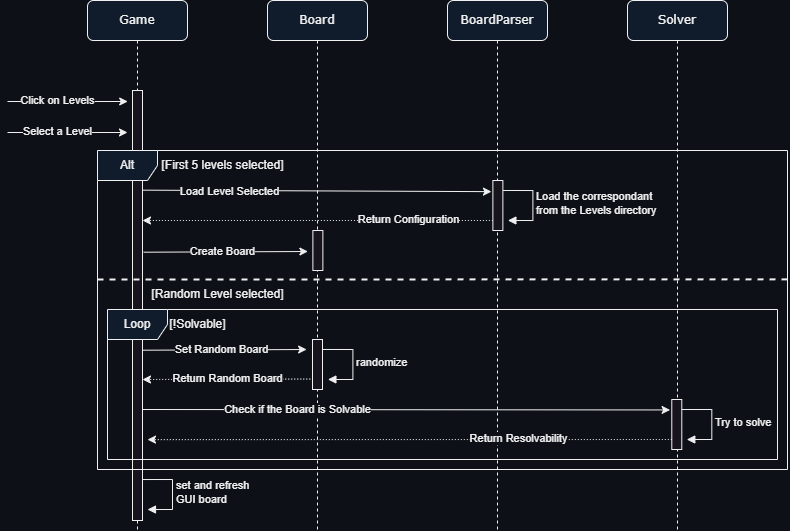

The diagram above was exported from draw.io. Its source (the exported page's mxGraphModel, read from the mxfile embedded in the PNG):
<mxGraphModel dx="1185" dy="605" grid="1" gridSize="10" guides="1" tooltips="1" connect="1" arrows="1" fold="1" page="1" pageScale="1" pageWidth="1100" pageHeight="850" background="#0d1117" math="0" shadow="0">
  <root>
    <mxCell id="0" />
    <mxCell id="1" parent="0" />
    <mxCell id="CefjqbD8-E2XmsRpK177-1" value="Game" style="shape=umlLifeline;perimeter=lifelinePerimeter;whiteSpace=wrap;html=1;container=1;collapsible=0;recursiveResize=0;outlineConnect=0;rounded=1;shadow=0;comic=0;labelBackgroundColor=none;strokeWidth=1;fontFamily=Verdana;fontSize=12;align=center;fillColor=#101c2c;" vertex="1" parent="1">
      <mxGeometry x="270" y="70" width="100" height="530" as="geometry" />
    </mxCell>
    <mxCell id="CefjqbD8-E2XmsRpK177-2" value="" style="html=1;points=[];perimeter=orthogonalPerimeter;rounded=0;shadow=0;comic=0;labelBackgroundColor=#0d1117;strokeWidth=1;fontFamily=Verdana;fontSize=12;align=center;" vertex="1" parent="CefjqbD8-E2XmsRpK177-1">
      <mxGeometry x="45" y="90" width="10" height="430" as="geometry" />
    </mxCell>
    <mxCell id="CefjqbD8-E2XmsRpK177-4" value="" style="endArrow=classic;html=1;rounded=0;labelBackgroundColor=#0d1117;" edge="1" parent="CefjqbD8-E2XmsRpK177-1">
      <mxGeometry width="50" height="50" relative="1" as="geometry">
        <mxPoint x="-80" y="132" as="sourcePoint" />
        <mxPoint x="40" y="132" as="targetPoint" />
      </mxGeometry>
    </mxCell>
    <mxCell id="CefjqbD8-E2XmsRpK177-5" value="Select a Level" style="edgeLabel;html=1;align=center;verticalAlign=middle;resizable=0;points=[];labelBackgroundColor=#0d1117;" connectable="0" vertex="1" parent="CefjqbD8-E2XmsRpK177-4">
      <mxGeometry x="-0.3225" y="1" relative="1" as="geometry">
        <mxPoint x="9" as="offset" />
      </mxGeometry>
    </mxCell>
    <mxCell id="CefjqbD8-E2XmsRpK177-6" value="set and refresh&lt;br style=&quot;text-align: center;&quot;&gt;&lt;span style=&quot;text-align: center;&quot;&gt;GUI board&lt;/span&gt;" style="html=1;align=left;spacingLeft=2;endArrow=block;rounded=0;edgeStyle=orthogonalEdgeStyle;curved=0;rounded=0;labelBackgroundColor=#0d1117;" edge="1" parent="CefjqbD8-E2XmsRpK177-1">
      <mxGeometry x="0.0053" relative="1" as="geometry">
        <mxPoint x="54.99999999999999" y="479.03" as="sourcePoint" />
        <Array as="points">
          <mxPoint x="85" y="479.03" />
          <mxPoint x="85" y="509.03" />
        </Array>
        <mxPoint x="59.99999999999999" y="509.03" as="targetPoint" />
        <mxPoint as="offset" />
      </mxGeometry>
    </mxCell>
    <mxCell id="CefjqbD8-E2XmsRpK177-7" value="" style="endArrow=classic;html=1;rounded=0;labelBackgroundColor=#0d1117;" edge="1" parent="CefjqbD8-E2XmsRpK177-1">
      <mxGeometry width="50" height="50" relative="1" as="geometry">
        <mxPoint x="-80" y="101" as="sourcePoint" />
        <mxPoint x="40.19" y="101" as="targetPoint" />
      </mxGeometry>
    </mxCell>
    <mxCell id="CefjqbD8-E2XmsRpK177-8" value="Click on Levels" style="edgeLabel;html=1;align=center;verticalAlign=middle;resizable=0;points=[];labelBackgroundColor=#0d1117;" connectable="0" vertex="1" parent="CefjqbD8-E2XmsRpK177-7">
      <mxGeometry x="-0.3225" y="1" relative="1" as="geometry">
        <mxPoint x="9" as="offset" />
      </mxGeometry>
    </mxCell>
    <mxCell id="CefjqbD8-E2XmsRpK177-10" value="Alt" style="shape=umlFrame;whiteSpace=wrap;html=1;pointerEvents=0;labelBackgroundColor=none;fillColor=#101c2c;" vertex="1" parent="CefjqbD8-E2XmsRpK177-1">
      <mxGeometry x="10" y="150" width="690" height="319" as="geometry" />
    </mxCell>
    <mxCell id="CefjqbD8-E2XmsRpK177-11" value="[First 5 levels selected]" style="text;html=1;align=center;verticalAlign=middle;resizable=0;points=[];autosize=1;strokeColor=none;fillColor=none;labelBackgroundColor=#0d1117;" vertex="1" parent="CefjqbD8-E2XmsRpK177-1">
      <mxGeometry x="60" y="150" width="150" height="30" as="geometry" />
    </mxCell>
    <mxCell id="CefjqbD8-E2XmsRpK177-12" value="" style="endArrow=none;dashed=1;html=1;strokeWidth=2;rounded=0;labelBackgroundColor=#0d1117;entryX=1;entryY=0.404;entryDx=0;entryDy=0;entryPerimeter=0;" edge="1" parent="CefjqbD8-E2XmsRpK177-1" target="CefjqbD8-E2XmsRpK177-10">
      <mxGeometry width="50" height="50" relative="1" as="geometry">
        <mxPoint x="10" y="279" as="sourcePoint" />
        <mxPoint x="660" y="279.29" as="targetPoint" />
      </mxGeometry>
    </mxCell>
    <mxCell id="CefjqbD8-E2XmsRpK177-13" value="[Random Level selected]" style="text;html=1;align=center;verticalAlign=middle;resizable=0;points=[];autosize=1;strokeColor=none;fillColor=none;labelBackgroundColor=#0d1117;" vertex="1" parent="CefjqbD8-E2XmsRpK177-1">
      <mxGeometry x="50" y="279" width="160" height="30" as="geometry" />
    </mxCell>
    <mxCell id="CefjqbD8-E2XmsRpK177-14" value="" style="endArrow=classic;html=1;rounded=0;exitX=1.086;exitY=0.71;exitDx=0;exitDy=0;exitPerimeter=0;labelBackgroundColor=#0d1117;" edge="1" parent="CefjqbD8-E2XmsRpK177-1">
      <mxGeometry width="50" height="50" relative="1" as="geometry">
        <mxPoint x="55.000000000000114" y="349.69999999999993" as="sourcePoint" />
        <mxPoint x="219.14" y="348.9999999999999" as="targetPoint" />
      </mxGeometry>
    </mxCell>
    <mxCell id="CefjqbD8-E2XmsRpK177-15" value="Set Random Board" style="edgeLabel;html=1;align=center;verticalAlign=middle;resizable=0;points=[];labelBackgroundColor=#0d1117;" connectable="0" vertex="1" parent="CefjqbD8-E2XmsRpK177-14">
      <mxGeometry x="-0.3225" y="1" relative="1" as="geometry">
        <mxPoint x="23" as="offset" />
      </mxGeometry>
    </mxCell>
    <mxCell id="CefjqbD8-E2XmsRpK177-16" value="c" style="endArrow=classic;html=1;rounded=0;dashed=1;dashPattern=1 2;exitX=-0.229;exitY=0.791;exitDx=0;exitDy=0;exitPerimeter=0;labelBackgroundColor=#0d1117;" edge="1" parent="CefjqbD8-E2XmsRpK177-1" source="CefjqbD8-E2XmsRpK177-26">
      <mxGeometry width="50" height="50" relative="1" as="geometry">
        <mxPoint x="405.38" y="378.9999999999999" as="sourcePoint" />
        <mxPoint x="55.00034482758605" y="378.9999999999999" as="targetPoint" />
      </mxGeometry>
    </mxCell>
    <mxCell id="CefjqbD8-E2XmsRpK177-17" value="Return Random Board" style="edgeLabel;html=1;align=center;verticalAlign=middle;resizable=0;points=[];labelBackgroundColor=#0d1117;" connectable="0" vertex="1" parent="CefjqbD8-E2XmsRpK177-16">
      <mxGeometry x="-0.4408" y="-1" relative="1" as="geometry">
        <mxPoint x="-36" as="offset" />
      </mxGeometry>
    </mxCell>
    <mxCell id="CefjqbD8-E2XmsRpK177-18" value="Board" style="shape=umlLifeline;perimeter=lifelinePerimeter;whiteSpace=wrap;html=1;container=1;collapsible=0;recursiveResize=0;outlineConnect=0;rounded=1;shadow=0;comic=0;labelBackgroundColor=none;strokeWidth=1;fontFamily=Verdana;fontSize=12;align=center;fillColor=#101c2c;" vertex="1" parent="1">
      <mxGeometry x="450" y="70" width="100" height="530" as="geometry" />
    </mxCell>
    <mxCell id="CefjqbD8-E2XmsRpK177-19" value="" style="endArrow=classic;html=1;rounded=0;entryX=-0.141;entryY=0.302;entryDx=0;entryDy=0;entryPerimeter=0;labelBackgroundColor=#0d1117;" edge="1" parent="CefjqbD8-E2XmsRpK177-18">
      <mxGeometry width="50" height="50" relative="1" as="geometry">
        <mxPoint x="-124.62" y="189.66" as="sourcePoint" />
        <mxPoint x="223.9699999999999" y="191.1399999999998" as="targetPoint" />
      </mxGeometry>
    </mxCell>
    <mxCell id="CefjqbD8-E2XmsRpK177-20" value="Load Level Selected" style="edgeLabel;html=1;align=center;verticalAlign=middle;resizable=0;points=[];labelBackgroundColor=#0d1117;" connectable="0" vertex="1" parent="CefjqbD8-E2XmsRpK177-19">
      <mxGeometry x="-0.0963" y="2" relative="1" as="geometry">
        <mxPoint x="-71" y="2" as="offset" />
      </mxGeometry>
    </mxCell>
    <mxCell id="CefjqbD8-E2XmsRpK177-21" value="" style="endArrow=classic;html=1;rounded=0;dashed=1;dashPattern=1 2;labelBackgroundColor=#0d1117;" edge="1" parent="CefjqbD8-E2XmsRpK177-18">
      <mxGeometry width="50" height="50" relative="1" as="geometry">
        <mxPoint x="225.38" y="219.99999999999991" as="sourcePoint" />
        <mxPoint x="-124.99965517241395" y="219.99999999999991" as="targetPoint" />
      </mxGeometry>
    </mxCell>
    <mxCell id="CefjqbD8-E2XmsRpK177-22" value="Return Configuration" style="edgeLabel;html=1;align=center;verticalAlign=middle;resizable=0;points=[];labelBackgroundColor=#0d1117;" connectable="0" vertex="1" parent="CefjqbD8-E2XmsRpK177-21">
      <mxGeometry x="-0.4408" y="-1" relative="1" as="geometry">
        <mxPoint x="13" as="offset" />
      </mxGeometry>
    </mxCell>
    <mxCell id="CefjqbD8-E2XmsRpK177-23" value="" style="endArrow=classic;html=1;rounded=0;exitX=1.086;exitY=0.71;exitDx=0;exitDy=0;exitPerimeter=0;labelBackgroundColor=#0d1117;" edge="1" parent="CefjqbD8-E2XmsRpK177-18">
      <mxGeometry width="50" height="50" relative="1" as="geometry">
        <mxPoint x="-123.75999999999988" y="251.69999999999993" as="sourcePoint" />
        <mxPoint x="40.379999999999995" y="250.9999999999999" as="targetPoint" />
      </mxGeometry>
    </mxCell>
    <mxCell id="CefjqbD8-E2XmsRpK177-24" value="Create Board" style="edgeLabel;html=1;align=center;verticalAlign=middle;resizable=0;points=[];labelBackgroundColor=#0d1117;" connectable="0" vertex="1" parent="CefjqbD8-E2XmsRpK177-23">
      <mxGeometry x="-0.3225" y="1" relative="1" as="geometry">
        <mxPoint x="23" as="offset" />
      </mxGeometry>
    </mxCell>
    <mxCell id="CefjqbD8-E2XmsRpK177-25" value="" style="html=1;points=[];perimeter=orthogonalPerimeter;rounded=0;shadow=0;comic=0;labelBackgroundColor=#0d1117;strokeWidth=1;fontFamily=Verdana;fontSize=12;align=center;" vertex="1" parent="CefjqbD8-E2XmsRpK177-18">
      <mxGeometry x="45.379999999999995" y="229.9999999999999" width="10" height="40" as="geometry" />
    </mxCell>
    <mxCell id="CefjqbD8-E2XmsRpK177-26" value="" style="html=1;points=[];perimeter=orthogonalPerimeter;rounded=0;shadow=0;comic=0;labelBackgroundColor=#0d1117;strokeWidth=1;fontFamily=Verdana;fontSize=12;align=center;" vertex="1" parent="CefjqbD8-E2XmsRpK177-18">
      <mxGeometry x="45" y="339" width="10" height="50" as="geometry" />
    </mxCell>
    <mxCell id="CefjqbD8-E2XmsRpK177-27" value="randomize" style="html=1;align=left;spacingLeft=2;endArrow=block;rounded=0;edgeStyle=orthogonalEdgeStyle;curved=0;rounded=0;labelBackgroundColor=#0d1117;" edge="1" parent="CefjqbD8-E2XmsRpK177-18">
      <mxGeometry x="0.0053" relative="1" as="geometry">
        <mxPoint x="55.379999999999995" y="348.9699999999999" as="sourcePoint" />
        <Array as="points">
          <mxPoint x="85.38" y="348.9699999999999" />
          <mxPoint x="85.38" y="378.9699999999999" />
        </Array>
        <mxPoint x="60.379999999999995" y="378.9699999999999" as="targetPoint" />
        <mxPoint as="offset" />
      </mxGeometry>
    </mxCell>
    <mxCell id="CefjqbD8-E2XmsRpK177-28" value="BoardParser" style="shape=umlLifeline;perimeter=lifelinePerimeter;whiteSpace=wrap;html=1;container=1;collapsible=0;recursiveResize=0;outlineConnect=0;rounded=1;shadow=0;comic=0;labelBackgroundColor=none;strokeWidth=1;fontFamily=Verdana;fontSize=12;align=center;fillColor=#101c2c;" vertex="1" parent="1">
      <mxGeometry x="630" y="70" width="100" height="530" as="geometry" />
    </mxCell>
    <mxCell id="CefjqbD8-E2XmsRpK177-29" value="Load the correspondant&lt;br&gt;from the Levels directory" style="html=1;align=left;spacingLeft=2;endArrow=block;rounded=0;edgeStyle=orthogonalEdgeStyle;curved=0;rounded=0;labelBackgroundColor=#0d1117;" edge="1" parent="CefjqbD8-E2XmsRpK177-28">
      <mxGeometry x="0.0053" relative="1" as="geometry">
        <mxPoint x="55.379999999999995" y="189.9699999999999" as="sourcePoint" />
        <Array as="points">
          <mxPoint x="85.38" y="189.9699999999999" />
          <mxPoint x="85.38" y="219.9699999999999" />
        </Array>
        <mxPoint x="60.379999999999995" y="219.9699999999999" as="targetPoint" />
        <mxPoint as="offset" />
      </mxGeometry>
    </mxCell>
    <mxCell id="CefjqbD8-E2XmsRpK177-30" value="" style="html=1;points=[];perimeter=orthogonalPerimeter;rounded=0;shadow=0;comic=0;labelBackgroundColor=#0d1117;strokeWidth=1;fontFamily=Verdana;fontSize=12;align=center;" vertex="1" parent="1">
      <mxGeometry x="675.38" y="249.9999999999999" width="10" height="50" as="geometry" />
    </mxCell>
    <mxCell id="CefjqbD8-E2XmsRpK177-31" value="Solver" style="shape=umlLifeline;perimeter=lifelinePerimeter;whiteSpace=wrap;html=1;container=1;collapsible=0;recursiveResize=0;outlineConnect=0;rounded=1;shadow=0;comic=0;labelBackgroundColor=none;strokeWidth=1;fontFamily=Verdana;fontSize=12;align=center;fillColor=#101c2c;" vertex="1" parent="1">
      <mxGeometry x="810" y="70" width="100" height="530" as="geometry" />
    </mxCell>
    <mxCell id="CefjqbD8-E2XmsRpK177-32" value="Loop" style="shape=umlFrame;whiteSpace=wrap;html=1;pointerEvents=0;labelBackgroundColor=none;fillColor=#101c2c;" vertex="1" parent="CefjqbD8-E2XmsRpK177-31">
      <mxGeometry x="-520" y="309" width="670" height="150" as="geometry" />
    </mxCell>
    <mxCell id="CefjqbD8-E2XmsRpK177-33" value="[!Solvable]" style="text;html=1;align=center;verticalAlign=middle;resizable=0;points=[];autosize=1;strokeColor=none;fillColor=none;labelBackgroundColor=#0d1117;" vertex="1" parent="CefjqbD8-E2XmsRpK177-31">
      <mxGeometry x="-470" y="309" width="80" height="30" as="geometry" />
    </mxCell>
    <mxCell id="CefjqbD8-E2XmsRpK177-34" value="" style="endArrow=classic;html=1;rounded=0;entryX=-0.171;entryY=0.209;entryDx=0;entryDy=0;entryPerimeter=0;labelBackgroundColor=#0d1117;" edge="1" parent="CefjqbD8-E2XmsRpK177-31" target="CefjqbD8-E2XmsRpK177-36">
      <mxGeometry width="50" height="50" relative="1" as="geometry">
        <mxPoint x="-485" y="409" as="sourcePoint" />
        <mxPoint x="-136.41000000000005" y="410.4799999999998" as="targetPoint" />
      </mxGeometry>
    </mxCell>
    <mxCell id="CefjqbD8-E2XmsRpK177-35" value="Check if the Board is Solvable" style="edgeLabel;html=1;align=center;verticalAlign=middle;resizable=0;points=[];labelBackgroundColor=#0d1117;" connectable="0" vertex="1" parent="CefjqbD8-E2XmsRpK177-34">
      <mxGeometry x="-0.0963" y="2" relative="1" as="geometry">
        <mxPoint x="-84" y="2" as="offset" />
      </mxGeometry>
    </mxCell>
    <mxCell id="CefjqbD8-E2XmsRpK177-36" value="" style="html=1;points=[];perimeter=orthogonalPerimeter;rounded=0;shadow=0;comic=0;labelBackgroundColor=#0d1117;strokeWidth=1;fontFamily=Verdana;fontSize=12;align=center;" vertex="1" parent="CefjqbD8-E2XmsRpK177-31">
      <mxGeometry x="44.29" y="398.9999999999999" width="10" height="50" as="geometry" />
    </mxCell>
    <mxCell id="CefjqbD8-E2XmsRpK177-37" value="Try to solve" style="html=1;align=left;spacingLeft=2;endArrow=block;rounded=0;edgeStyle=orthogonalEdgeStyle;curved=0;rounded=0;labelBackgroundColor=#0d1117;" edge="1" parent="CefjqbD8-E2XmsRpK177-31">
      <mxGeometry x="0.0053" relative="1" as="geometry">
        <mxPoint x="54.289999999999964" y="409.00999999999993" as="sourcePoint" />
        <Array as="points">
          <mxPoint x="84.28999999999996" y="409.00999999999993" />
          <mxPoint x="84.28999999999996" y="439.00999999999993" />
        </Array>
        <mxPoint x="59.289999999999964" y="439.00999999999993" as="targetPoint" />
        <mxPoint as="offset" />
      </mxGeometry>
    </mxCell>
    <mxCell id="CefjqbD8-E2XmsRpK177-38" value="" style="endArrow=classic;html=1;rounded=0;dashed=1;dashPattern=1 2;entryX=1.5;entryY=0.778;entryDx=0;entryDy=0;entryPerimeter=0;labelBackgroundColor=#0d1117;" edge="1" parent="CefjqbD8-E2XmsRpK177-31">
      <mxGeometry width="50" height="50" relative="1" as="geometry">
        <mxPoint x="44.289999999999964" y="438.9999999999999" as="sourcePoint" />
        <mxPoint x="-480" y="439.10000000000014" as="targetPoint" />
      </mxGeometry>
    </mxCell>
    <mxCell id="CefjqbD8-E2XmsRpK177-39" value="Return Resolvability" style="edgeLabel;html=1;align=center;verticalAlign=middle;resizable=0;points=[];labelBackgroundColor=#0d1117;" connectable="0" vertex="1" parent="CefjqbD8-E2XmsRpK177-38">
      <mxGeometry x="-0.4408" y="-1" relative="1" as="geometry">
        <mxPoint x="-7" as="offset" />
      </mxGeometry>
    </mxCell>
  </root>
</mxGraphModel>